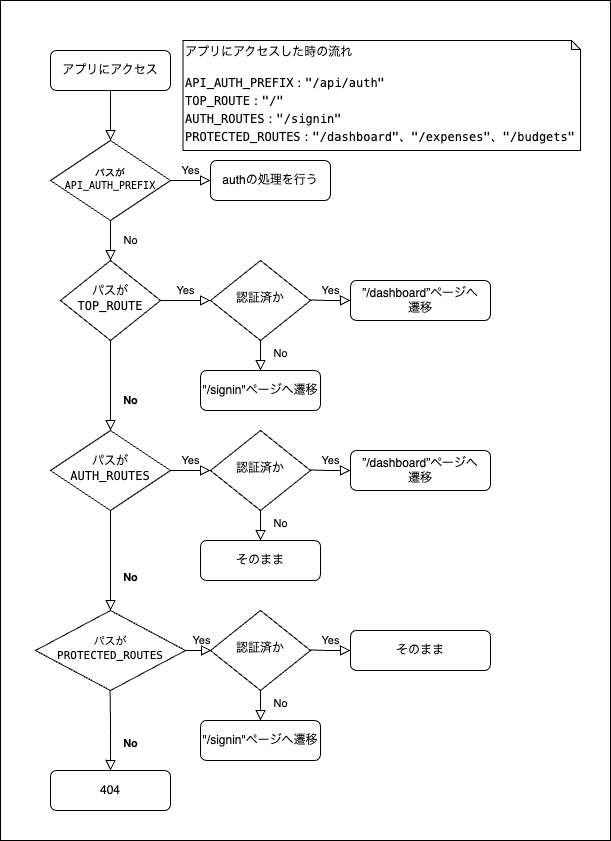

The diagram above was exported from draw.io. Its source (the exported page's mxGraphModel, read from the mxfile embedded in the PNG):
<mxGraphModel dx="1612" dy="911" grid="1" gridSize="10" guides="1" tooltips="1" connect="1" arrows="1" fold="1" page="1" pageScale="1" pageWidth="827" pageHeight="1169" math="0" shadow="0">
  <root>
    <mxCell id="WIyWlLk6GJQsqaUBKTNV-0" />
    <mxCell id="WIyWlLk6GJQsqaUBKTNV-1" parent="WIyWlLk6GJQsqaUBKTNV-0" />
    <mxCell id="a7U2uqi0_m7WuKrHpUId-32" value="" style="rounded=0;whiteSpace=wrap;html=1;" vertex="1" parent="WIyWlLk6GJQsqaUBKTNV-1">
      <mxGeometry x="110" y="30" width="610" height="840" as="geometry" />
    </mxCell>
    <mxCell id="WIyWlLk6GJQsqaUBKTNV-2" value="" style="rounded=0;html=1;jettySize=auto;orthogonalLoop=1;fontSize=11;endArrow=block;endFill=0;endSize=8;strokeWidth=1;shadow=0;labelBackgroundColor=none;edgeStyle=orthogonalEdgeStyle;" parent="WIyWlLk6GJQsqaUBKTNV-1" source="WIyWlLk6GJQsqaUBKTNV-3" target="WIyWlLk6GJQsqaUBKTNV-6" edge="1">
      <mxGeometry relative="1" as="geometry" />
    </mxCell>
    <mxCell id="WIyWlLk6GJQsqaUBKTNV-3" value="アプリにアクセス" style="rounded=1;whiteSpace=wrap;html=1;fontSize=12;glass=0;strokeWidth=1;shadow=0;" parent="WIyWlLk6GJQsqaUBKTNV-1" vertex="1">
      <mxGeometry x="160" y="80" width="120" height="40" as="geometry" />
    </mxCell>
    <mxCell id="WIyWlLk6GJQsqaUBKTNV-4" value="No" style="rounded=0;html=1;jettySize=auto;orthogonalLoop=1;fontSize=11;endArrow=block;endFill=0;endSize=8;strokeWidth=1;shadow=0;labelBackgroundColor=none;edgeStyle=orthogonalEdgeStyle;" parent="WIyWlLk6GJQsqaUBKTNV-1" source="WIyWlLk6GJQsqaUBKTNV-6" target="WIyWlLk6GJQsqaUBKTNV-10" edge="1">
      <mxGeometry y="20" relative="1" as="geometry">
        <mxPoint as="offset" />
      </mxGeometry>
    </mxCell>
    <mxCell id="WIyWlLk6GJQsqaUBKTNV-5" value="Yes" style="edgeStyle=orthogonalEdgeStyle;rounded=0;html=1;jettySize=auto;orthogonalLoop=1;fontSize=11;endArrow=block;endFill=0;endSize=8;strokeWidth=1;shadow=0;labelBackgroundColor=none;" parent="WIyWlLk6GJQsqaUBKTNV-1" source="WIyWlLk6GJQsqaUBKTNV-6" target="WIyWlLk6GJQsqaUBKTNV-7" edge="1">
      <mxGeometry y="10" relative="1" as="geometry">
        <mxPoint as="offset" />
      </mxGeometry>
    </mxCell>
    <mxCell id="WIyWlLk6GJQsqaUBKTNV-6" value="&lt;span style=&quot;font-family: Menlo, Monaco, &amp;quot;Courier New&amp;quot;, monospace; text-align: left; white-space: pre;&quot;&gt;パスが&lt;br&gt;API_AUTH_PREFIX&lt;/span&gt;" style="rhombus;whiteSpace=wrap;html=1;shadow=0;fontFamily=Helvetica;fontSize=10;align=center;strokeWidth=1;spacing=6;spacingTop=-4;textShadow=0;labelBackgroundColor=none;" parent="WIyWlLk6GJQsqaUBKTNV-1" vertex="1">
      <mxGeometry x="160" y="170" width="120" height="80" as="geometry" />
    </mxCell>
    <mxCell id="WIyWlLk6GJQsqaUBKTNV-7" value="authの処理を行う" style="rounded=1;whiteSpace=wrap;html=1;fontSize=12;glass=0;strokeWidth=1;shadow=0;" parent="WIyWlLk6GJQsqaUBKTNV-1" vertex="1">
      <mxGeometry x="320" y="190" width="120" height="40" as="geometry" />
    </mxCell>
    <mxCell id="WIyWlLk6GJQsqaUBKTNV-8" value="No" style="rounded=0;html=1;jettySize=auto;orthogonalLoop=1;fontSize=11;endArrow=block;endFill=0;endSize=8;strokeWidth=1;shadow=0;labelBackgroundColor=none;edgeStyle=orthogonalEdgeStyle;fontStyle=1;entryX=0.5;entryY=0;entryDx=0;entryDy=0;" parent="WIyWlLk6GJQsqaUBKTNV-1" source="WIyWlLk6GJQsqaUBKTNV-10" target="a7U2uqi0_m7WuKrHpUId-14" edge="1">
      <mxGeometry x="0.3333" y="20" relative="1" as="geometry">
        <mxPoint as="offset" />
        <mxPoint x="220" y="420" as="targetPoint" />
      </mxGeometry>
    </mxCell>
    <mxCell id="WIyWlLk6GJQsqaUBKTNV-9" value="Yes" style="edgeStyle=orthogonalEdgeStyle;rounded=0;html=1;jettySize=auto;orthogonalLoop=1;fontSize=11;endArrow=block;endFill=0;endSize=8;strokeWidth=1;shadow=0;labelBackgroundColor=none;entryX=0;entryY=0.5;entryDx=0;entryDy=0;" parent="WIyWlLk6GJQsqaUBKTNV-1" source="WIyWlLk6GJQsqaUBKTNV-10" target="a7U2uqi0_m7WuKrHpUId-4" edge="1">
      <mxGeometry y="10" relative="1" as="geometry">
        <mxPoint as="offset" />
        <mxPoint x="320" y="330" as="targetPoint" />
      </mxGeometry>
    </mxCell>
    <mxCell id="WIyWlLk6GJQsqaUBKTNV-10" value="パスが&lt;br&gt;&lt;span style=&quot;font-family: Menlo, Monaco, &amp;quot;Courier New&amp;quot;, monospace; text-align: left; white-space: pre;&quot;&gt;TOP_ROUTE&lt;/span&gt;" style="rhombus;whiteSpace=wrap;html=1;shadow=0;fontFamily=Helvetica;fontSize=12;align=center;strokeWidth=1;spacing=6;spacingTop=-4;" parent="WIyWlLk6GJQsqaUBKTNV-1" vertex="1">
      <mxGeometry x="170" y="290" width="100" height="80" as="geometry" />
    </mxCell>
    <mxCell id="a7U2uqi0_m7WuKrHpUId-0" value="アプリにアクセスした時の流れ&lt;br&gt;&lt;br&gt;&lt;div style=&quot;font-family: Menlo, Monaco, &amp;quot;Courier New&amp;quot;, monospace; line-height: 18px; white-space: pre;&quot;&gt;API_AUTH_PREFIX：&quot;/api/auth&quot;&lt;/div&gt;&lt;div style=&quot;font-family: Menlo, Monaco, &amp;quot;Courier New&amp;quot;, monospace; line-height: 18px; white-space: pre;&quot;&gt;&lt;div&gt;&lt;span style=&quot;&quot;&gt;TOP_ROUTE：&lt;/span&gt;&lt;span style=&quot;&quot;&gt;&quot;/&quot;&lt;/span&gt;&lt;/div&gt;&lt;div&gt;&lt;span style=&quot;&quot;&gt;AUTH_ROUTES：&lt;/span&gt;&lt;span style=&quot;&quot;&gt;&quot;/signin&quot;&lt;/span&gt;&lt;/div&gt;&lt;div&gt;PROTECTED_ROUTES：&quot;/dashboard&quot;、&quot;/expenses&quot;、&quot;/budgets&quot;&lt;/div&gt;&lt;/div&gt;" style="shape=note;whiteSpace=wrap;html=1;backgroundOutline=1;darkOpacity=0.05;align=left;size=9;fontColor=default;labelBackgroundColor=none;" vertex="1" parent="WIyWlLk6GJQsqaUBKTNV-1">
      <mxGeometry x="292.5" y="70" width="397.5" height="110" as="geometry" />
    </mxCell>
    <mxCell id="a7U2uqi0_m7WuKrHpUId-4" value="認証済か" style="rhombus;whiteSpace=wrap;html=1;shadow=0;fontFamily=Helvetica;fontSize=12;align=center;strokeWidth=1;spacing=6;spacingTop=-4;textShadow=0;labelBackgroundColor=none;" vertex="1" parent="WIyWlLk6GJQsqaUBKTNV-1">
      <mxGeometry x="320" y="290" width="100" height="80" as="geometry" />
    </mxCell>
    <mxCell id="a7U2uqi0_m7WuKrHpUId-7" value="”/dashboard”ページへ&lt;br&gt;遷移" style="rounded=1;whiteSpace=wrap;html=1;fontSize=12;glass=0;strokeWidth=1;shadow=0;" vertex="1" parent="WIyWlLk6GJQsqaUBKTNV-1">
      <mxGeometry x="460" y="310" width="140" height="40" as="geometry" />
    </mxCell>
    <mxCell id="a7U2uqi0_m7WuKrHpUId-10" value="Yes" style="edgeStyle=orthogonalEdgeStyle;rounded=0;html=1;jettySize=auto;orthogonalLoop=1;fontSize=11;endArrow=block;endFill=0;endSize=8;strokeWidth=1;shadow=0;labelBackgroundColor=none;" edge="1" parent="WIyWlLk6GJQsqaUBKTNV-1">
      <mxGeometry y="10" relative="1" as="geometry">
        <mxPoint as="offset" />
        <mxPoint x="420" y="329.5" as="sourcePoint" />
        <mxPoint x="460" y="330" as="targetPoint" />
      </mxGeometry>
    </mxCell>
    <mxCell id="a7U2uqi0_m7WuKrHpUId-11" value="No" style="rounded=0;html=1;jettySize=auto;orthogonalLoop=1;fontSize=11;endArrow=block;endFill=0;endSize=8;strokeWidth=1;shadow=0;labelBackgroundColor=none;edgeStyle=orthogonalEdgeStyle;exitX=0.5;exitY=1;exitDx=0;exitDy=0;" edge="1" parent="WIyWlLk6GJQsqaUBKTNV-1" target="a7U2uqi0_m7WuKrHpUId-12" source="a7U2uqi0_m7WuKrHpUId-4">
      <mxGeometry x="0.3333" y="20" relative="1" as="geometry">
        <mxPoint as="offset" />
        <mxPoint x="370" y="380" as="sourcePoint" />
      </mxGeometry>
    </mxCell>
    <mxCell id="a7U2uqi0_m7WuKrHpUId-12" value="&quot;/signin&quot;ページへ遷移" style="rounded=1;whiteSpace=wrap;html=1;fontSize=12;glass=0;strokeWidth=1;shadow=0;" vertex="1" parent="WIyWlLk6GJQsqaUBKTNV-1">
      <mxGeometry x="310" y="400" width="120" height="40" as="geometry" />
    </mxCell>
    <mxCell id="a7U2uqi0_m7WuKrHpUId-13" value="Yes" style="edgeStyle=orthogonalEdgeStyle;rounded=0;html=1;jettySize=auto;orthogonalLoop=1;fontSize=11;endArrow=block;endFill=0;endSize=8;strokeWidth=1;shadow=0;labelBackgroundColor=none;entryX=0;entryY=0.5;entryDx=0;entryDy=0;" edge="1" parent="WIyWlLk6GJQsqaUBKTNV-1" source="a7U2uqi0_m7WuKrHpUId-14" target="a7U2uqi0_m7WuKrHpUId-15">
      <mxGeometry y="10" relative="1" as="geometry">
        <mxPoint as="offset" />
        <mxPoint x="320" y="500" as="targetPoint" />
      </mxGeometry>
    </mxCell>
    <mxCell id="a7U2uqi0_m7WuKrHpUId-14" value="パスが&lt;div&gt;&lt;span style=&quot;font-family: Menlo, Monaco, &amp;quot;Courier New&amp;quot;, monospace; text-align: left; white-space: pre;&quot;&gt;AUTH_ROUTES&lt;/span&gt;&lt;/div&gt;" style="rhombus;whiteSpace=wrap;html=1;shadow=0;fontFamily=Helvetica;fontSize=12;align=center;strokeWidth=1;spacing=6;spacingTop=-4;" vertex="1" parent="WIyWlLk6GJQsqaUBKTNV-1">
      <mxGeometry x="160" y="460" width="120" height="80" as="geometry" />
    </mxCell>
    <mxCell id="a7U2uqi0_m7WuKrHpUId-15" value="認証済か" style="rhombus;whiteSpace=wrap;html=1;shadow=0;fontFamily=Helvetica;fontSize=12;align=center;strokeWidth=1;spacing=6;spacingTop=-4;textShadow=0;labelBackgroundColor=none;" vertex="1" parent="WIyWlLk6GJQsqaUBKTNV-1">
      <mxGeometry x="320" y="460" width="100" height="80" as="geometry" />
    </mxCell>
    <mxCell id="a7U2uqi0_m7WuKrHpUId-16" value="”/dashboard”ページへ&lt;br&gt;遷移" style="rounded=1;whiteSpace=wrap;html=1;fontSize=12;glass=0;strokeWidth=1;shadow=0;" vertex="1" parent="WIyWlLk6GJQsqaUBKTNV-1">
      <mxGeometry x="460" y="480" width="140" height="40" as="geometry" />
    </mxCell>
    <mxCell id="a7U2uqi0_m7WuKrHpUId-17" value="Yes" style="edgeStyle=orthogonalEdgeStyle;rounded=0;html=1;jettySize=auto;orthogonalLoop=1;fontSize=11;endArrow=block;endFill=0;endSize=8;strokeWidth=1;shadow=0;labelBackgroundColor=none;" edge="1" parent="WIyWlLk6GJQsqaUBKTNV-1">
      <mxGeometry y="10" relative="1" as="geometry">
        <mxPoint as="offset" />
        <mxPoint x="420" y="499.5" as="sourcePoint" />
        <mxPoint x="460" y="500" as="targetPoint" />
      </mxGeometry>
    </mxCell>
    <mxCell id="a7U2uqi0_m7WuKrHpUId-18" value="No" style="rounded=0;html=1;jettySize=auto;orthogonalLoop=1;fontSize=11;endArrow=block;endFill=0;endSize=8;strokeWidth=1;shadow=0;labelBackgroundColor=none;edgeStyle=orthogonalEdgeStyle;exitX=0.5;exitY=1;exitDx=0;exitDy=0;" edge="1" parent="WIyWlLk6GJQsqaUBKTNV-1" source="a7U2uqi0_m7WuKrHpUId-15" target="a7U2uqi0_m7WuKrHpUId-19">
      <mxGeometry x="0.3333" y="20" relative="1" as="geometry">
        <mxPoint as="offset" />
        <mxPoint x="370" y="550" as="sourcePoint" />
      </mxGeometry>
    </mxCell>
    <mxCell id="a7U2uqi0_m7WuKrHpUId-19" value="そのまま" style="rounded=1;whiteSpace=wrap;html=1;fontSize=12;glass=0;strokeWidth=1;shadow=0;" vertex="1" parent="WIyWlLk6GJQsqaUBKTNV-1">
      <mxGeometry x="310" y="570" width="120" height="40" as="geometry" />
    </mxCell>
    <mxCell id="a7U2uqi0_m7WuKrHpUId-20" value="Yes" style="rounded=0;html=1;jettySize=auto;orthogonalLoop=1;fontSize=11;endArrow=block;endFill=0;endSize=8;strokeWidth=1;shadow=0;labelBackgroundColor=none;entryX=0;entryY=0.5;entryDx=0;entryDy=0;" edge="1" parent="WIyWlLk6GJQsqaUBKTNV-1">
      <mxGeometry x="0.2" y="10" relative="1" as="geometry">
        <mxPoint as="offset" />
        <mxPoint x="321" y="680" as="targetPoint" />
        <mxPoint x="296.0000000000001" y="680" as="sourcePoint" />
      </mxGeometry>
    </mxCell>
    <mxCell id="a7U2uqi0_m7WuKrHpUId-21" value="パスが&lt;br&gt;&lt;span style=&quot;font-family: Menlo, Monaco, &amp;quot;Courier New&amp;quot;, monospace; text-align: left; white-space: pre;&quot;&gt;PROTECTED_ROUTES&lt;/span&gt;" style="rhombus;whiteSpace=wrap;html=1;shadow=0;fontFamily=Helvetica;fontSize=11;align=center;strokeWidth=1;spacing=6;spacingTop=-4;" vertex="1" parent="WIyWlLk6GJQsqaUBKTNV-1">
      <mxGeometry x="145" y="640" width="150" height="80" as="geometry" />
    </mxCell>
    <mxCell id="a7U2uqi0_m7WuKrHpUId-22" value="認証済か" style="rhombus;whiteSpace=wrap;html=1;shadow=0;fontFamily=Helvetica;fontSize=12;align=center;strokeWidth=1;spacing=6;spacingTop=-4;textShadow=0;labelBackgroundColor=none;" vertex="1" parent="WIyWlLk6GJQsqaUBKTNV-1">
      <mxGeometry x="320" y="640" width="100" height="80" as="geometry" />
    </mxCell>
    <mxCell id="a7U2uqi0_m7WuKrHpUId-23" value="そのまま" style="rounded=1;whiteSpace=wrap;html=1;fontSize=12;glass=0;strokeWidth=1;shadow=0;" vertex="1" parent="WIyWlLk6GJQsqaUBKTNV-1">
      <mxGeometry x="460" y="660" width="140" height="40" as="geometry" />
    </mxCell>
    <mxCell id="a7U2uqi0_m7WuKrHpUId-24" value="Yes" style="edgeStyle=orthogonalEdgeStyle;rounded=0;html=1;jettySize=auto;orthogonalLoop=1;fontSize=11;endArrow=block;endFill=0;endSize=8;strokeWidth=1;shadow=0;labelBackgroundColor=none;" edge="1" parent="WIyWlLk6GJQsqaUBKTNV-1">
      <mxGeometry y="10" relative="1" as="geometry">
        <mxPoint as="offset" />
        <mxPoint x="420" y="679.5" as="sourcePoint" />
        <mxPoint x="460" y="680" as="targetPoint" />
      </mxGeometry>
    </mxCell>
    <mxCell id="a7U2uqi0_m7WuKrHpUId-25" value="No" style="rounded=0;html=1;jettySize=auto;orthogonalLoop=1;fontSize=11;endArrow=block;endFill=0;endSize=8;strokeWidth=1;shadow=0;labelBackgroundColor=none;edgeStyle=orthogonalEdgeStyle;exitX=0.5;exitY=1;exitDx=0;exitDy=0;" edge="1" parent="WIyWlLk6GJQsqaUBKTNV-1" source="a7U2uqi0_m7WuKrHpUId-22" target="a7U2uqi0_m7WuKrHpUId-26">
      <mxGeometry x="0.3333" y="20" relative="1" as="geometry">
        <mxPoint as="offset" />
        <mxPoint x="370" y="730" as="sourcePoint" />
      </mxGeometry>
    </mxCell>
    <mxCell id="a7U2uqi0_m7WuKrHpUId-26" value="&quot;/signin&quot;ページへ遷移" style="rounded=1;whiteSpace=wrap;html=1;fontSize=12;glass=0;strokeWidth=1;shadow=0;" vertex="1" parent="WIyWlLk6GJQsqaUBKTNV-1">
      <mxGeometry x="310" y="750" width="120" height="40" as="geometry" />
    </mxCell>
    <mxCell id="a7U2uqi0_m7WuKrHpUId-27" value="No" style="rounded=0;html=1;jettySize=auto;orthogonalLoop=1;fontSize=11;endArrow=block;endFill=0;endSize=8;strokeWidth=1;shadow=0;labelBackgroundColor=none;edgeStyle=orthogonalEdgeStyle;fontStyle=1;exitX=0.5;exitY=1;exitDx=0;exitDy=0;entryX=0.5;entryY=0;entryDx=0;entryDy=0;" edge="1" parent="WIyWlLk6GJQsqaUBKTNV-1" source="a7U2uqi0_m7WuKrHpUId-14" target="a7U2uqi0_m7WuKrHpUId-21">
      <mxGeometry x="0.3333" y="20" relative="1" as="geometry">
        <mxPoint as="offset" />
        <mxPoint x="219.5" y="550" as="sourcePoint" />
        <mxPoint x="220" y="640" as="targetPoint" />
      </mxGeometry>
    </mxCell>
    <mxCell id="a7U2uqi0_m7WuKrHpUId-30" value="No" style="rounded=0;html=1;jettySize=auto;orthogonalLoop=1;fontSize=11;endArrow=block;endFill=0;endSize=8;strokeWidth=1;shadow=0;labelBackgroundColor=none;edgeStyle=orthogonalEdgeStyle;fontStyle=1;exitX=0.5;exitY=1;exitDx=0;exitDy=0;" edge="1" parent="WIyWlLk6GJQsqaUBKTNV-1">
      <mxGeometry x="0.3333" y="20" relative="1" as="geometry">
        <mxPoint as="offset" />
        <mxPoint x="219.55" y="720" as="sourcePoint" />
        <mxPoint x="220" y="800" as="targetPoint" />
      </mxGeometry>
    </mxCell>
    <mxCell id="a7U2uqi0_m7WuKrHpUId-31" value="404" style="rounded=1;whiteSpace=wrap;html=1;fontSize=12;glass=0;strokeWidth=1;shadow=0;" vertex="1" parent="WIyWlLk6GJQsqaUBKTNV-1">
      <mxGeometry x="160" y="800" width="120" height="40" as="geometry" />
    </mxCell>
  </root>
</mxGraphModel>